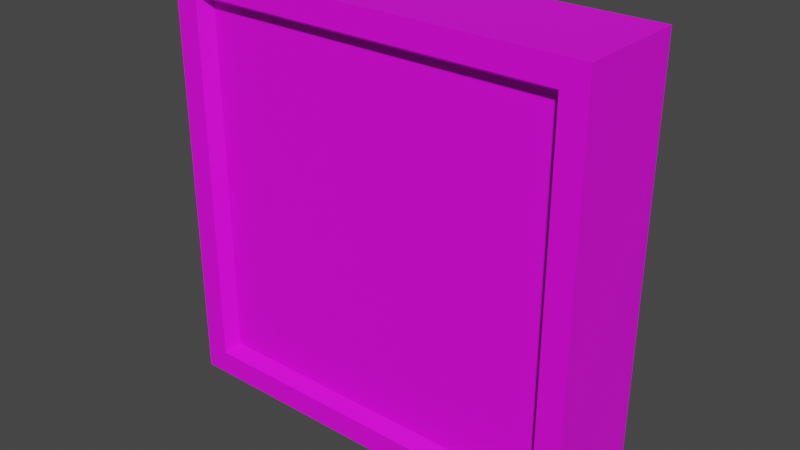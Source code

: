 # Source: TV_Set.blend  (saved by Blender 2.80.75; exported with 4.5.12 LTS)
import bpy
from mathutils import Matrix  # noqa: F401  (used for matrix-valued properties, if any)

bpy.ops.wm.read_factory_settings(use_empty=True)
scene = bpy.context.scene
scene.name = 'Scene'

# ---- collections
col_collection = bpy.data.collections.new('Collection'); scene.collection.children.link(col_collection)

# ---- images (referenced by path relative to the original .blend; pixels are not part of the script)
import os
ASSET_DIR = os.environ.get("B2B_ASSET_DIR", "")  # directory of the original .blend (textures are referenced by path, not embedded)
HERE = os.path.dirname(os.path.abspath(__file__))  # packed textures are extracted next to this script under _unpacked/

def load_image(name, relpath, width, height, colorspace="sRGB"):
    """Load a texture the original file referenced (path relative to the .blend, or extracted next to this script)."""
    p = next((c for c in (os.path.join(HERE, relpath), os.path.join(ASSET_DIR, relpath)) if relpath and os.path.exists(c)), "")
    if p:
        img = bpy.data.images.load(p, check_existing=True)
        img.name = name
    else:  # same state as the original file: an image datablock whose file is absent (Cycles renders it pink)
        img = bpy.data.images.new(name, width, height)
        img.source = "FILE"
        img.filepath = "//" + (relpath or name)
    img.colorspace_settings.name = colorspace
    return img
img_tv_set_texture_jpg = load_image('tv set texture.jpg', 'tv set texture.jpg', 1024, 1024, 'sRGB')

# ---- materials (node trees are filled in below, after node groups)
mat_tv_set = bpy.data.materials.new('tv set')
mat_tv_set.use_transparent_shadow = False

# ---- material node trees
mat_tv_set.use_nodes = True; mat_tv_set.node_tree.nodes.clear()
_N = mat_tv_set.node_tree.nodes; _L = mat_tv_set.node_tree.links
n0 = _N.new('ShaderNodeOutputMaterial'); n0.name = 'Material Output'; n0.location = (300, 300)
n1 = _N.new('ShaderNodeBsdfPrincipled'); n1.name = 'Principled BSDF'; n1.location = (10, 300)
n1.distribution = 'GGX'
n1.subsurface_method = 'BURLEY'
n1.inputs[3].default_value = 1.45
n1.inputs[27].default_value = (0.0, 0.0, 0.0, 1.0)
n1.inputs[28].default_value = 1.0
n2 = _N.new('ShaderNodeTexImage'); n2.name = 'Image Texture'; n2.location = (-280, 280)
n2.image = img_tv_set_texture_jpg
_L.new(n1.outputs[0], n0.inputs[0])
_L.new(n2.outputs[0], n1.inputs[0])
n0.is_active_output = True

# ---- world
world_world = bpy.data.worlds.new('World'); scene.world = world_world
world_world.use_nodes = True; world_world.node_tree.nodes.clear()
_N = world_world.node_tree.nodes; _L = world_world.node_tree.links
n0 = _N.new('ShaderNodeOutputWorld'); n0.name = 'World Output'; n0.location = (300, 300)
n1 = _N.new('ShaderNodeBackground'); n1.name = 'Background'; n1.location = (10, 300)
n1.inputs[0].default_value = (0.05088, 0.05088, 0.05088, 1.0)
_L.new(n1.outputs[0], n0.inputs[0])
n0.is_active_output = True
world_world.color = (0.05088, 0.05088, 0.05088)
world_world.use_sun_shadow = False
world_world.sun_shadow_jitter_overblur = 0.0

# ---- meshes
me_cube_004 = bpy.data.meshes.new('Cube.004')
me_cube_004.from_pydata([(-0.8842, -1.0, -0.8842), (-0.8842, -1.0, 0.8842), (-1.0, 1.0, -1.0), (-1.0, 1.0, 1.0), (0.8842, -1.0, -0.8842), (0.8842, -1.0, 0.8842), (1.0, 1.0, -1.0), (1.0, 1.0, 1.0), (-1.0, -1.0, -1.0), (-1.0, -1.0, 1.0), (1.0, -1.0, 1.0), (1.0, -1.0, -1.0), (-0.8474, -0.7459, -0.8474), (-0.8474, -0.7459, 0.8474), (0.8474, -0.7459, 0.8474), (0.8474, -0.7459, -0.8474)], [], [(8, 9, 3, 2), (2, 3, 7, 6), (6, 7, 10, 11), (0, 4, 15, 12), (2, 6, 11, 8), (7, 3, 9, 10), (0, 1, 9, 8), (5, 4, 11, 10), (4, 0, 8, 11), (1, 5, 10, 9), (15, 14, 13, 12), (1, 0, 12, 13), (5, 1, 13, 14), (4, 5, 14, 15)])
_uv = me_cube_004.uv_layers.new(name='UVMap')
_uv.uv.foreach_set('vector', [1.0, 0.0, 1.0, 0.3467, 0.667, 0.3467, 0.667, 3.1e-08, 0.3339, 0.3467, 3.98e-08, 0.3467, 0.0, 7.233e-08, 0.3339, 0.0, 1.0, 0.3467, 1.0, 0.6934, 0.667, 0.6934, 0.667, 0.3467, 0.3257, 0.6934, 0.3257, 1.0, 0.283, 0.9936, 0.283, 0.6998, 0.3339, 0.3467, 0.3339, 7.233e-08, 0.667, 0.0, 0.667, 0.3467, 0.667, 0.3467, 0.667, 0.6934, 0.3339, 0.6934, 0.3339, 0.3467, 0.3146, 0.6734, 0.3146, 0.3668, 0.3339, 0.3467, 0.3339, 0.6934, 0.01933, 0.3668, 0.01933, 0.6734, 3.98e-08, 0.6934, 0.0, 0.3467, 0.01933, 0.6734, 0.3146, 0.6734, 0.3339, 0.6934, 3.98e-08, 0.6934, 0.3146, 0.3668, 0.01933, 0.3668, 0.0, 0.3467, 0.3339, 0.3467, 1.99e-08, 0.9872, 0.0, 0.6934, 0.283, 0.6934, 0.283, 0.9872, 0.454, 0.6934, 0.454, 1.0, 0.4112, 0.9936, 0.4112, 0.6998, 0.3685, 1.0, 0.3685, 0.6934, 0.4112, 0.6998, 0.4112, 0.9936, 0.3685, 0.6934, 0.3685, 1.0, 0.3257, 0.9936, 0.3257, 0.6998])
me_cube_004.materials.append(mat_tv_set)
me_cube_004.use_remesh_preserve_volume = False
me_cube_004.use_remesh_preserve_attributes = False
me_cube_004.use_mirror_vertex_groups = False
me_cube_004.update()

# ---- objects
ob_cube_001 = bpy.data.objects.new('Cube.001', me_cube_004)

# ---- transforms, parenting, visibility, modifiers, constraints
ob_cube_001.location = (2.61, -0.5127, 4.72)
ob_cube_001.rotation_euler = (-0.0, 3.142, -0.0)
ob_cube_001.scale = (3.858, 1.009, 3.858)
ob_cube_001.lineart.crease_threshold = 0.0

# ---- collection membership
col_collection.objects.link(ob_cube_001)

# ---- scene / render settings (as saved in the file)
scene.frame_start = 1; scene.frame_end = 250; scene.frame_set(1)
scene.render.engine = 'BLENDER_EEVEE_NEXT'
scene.cycles.use_denoising = False
scene.cycles.samples = 128
scene.cycles.sampling_pattern = 'TABULATED_SOBOL'
scene.cycles.use_adaptive_sampling = False
scene.cycles.use_light_tree = False
scene.view_settings.view_transform = 'Filmic'
bpy.context.view_layer.update()

# ---- added for rendering (the .blend has no active camera and no usable light): camera, sun
cam_auto = bpy.data.cameras.new('AutoCamera')
cam_auto.lens = 50.0
cam_auto.sensor_width = 36.0
cam_auto.clip_end = 1000.0
ob_auto_camera = bpy.data.objects.new('AutoCamera', cam_auto)
scene.collection.objects.link(ob_auto_camera)
ob_auto_camera.location = (12.8766, -12.8332, 12.9334)
ob_auto_camera.rotation_euler = (1.09748, -7.21219e-08, 0.694738)
scene.camera = ob_auto_camera
light_auto_sun = bpy.data.lights.new('AutoSun', 'SUN')
light_auto_sun.energy = 3.0
light_auto_sun.angle = 0.0523599
ob_auto_sun = bpy.data.objects.new('AutoSun', light_auto_sun)
scene.collection.objects.link(ob_auto_sun)
ob_auto_sun.rotation_euler = (0.872665, 0.174533, 0.523599)
bpy.context.view_layer.update()
